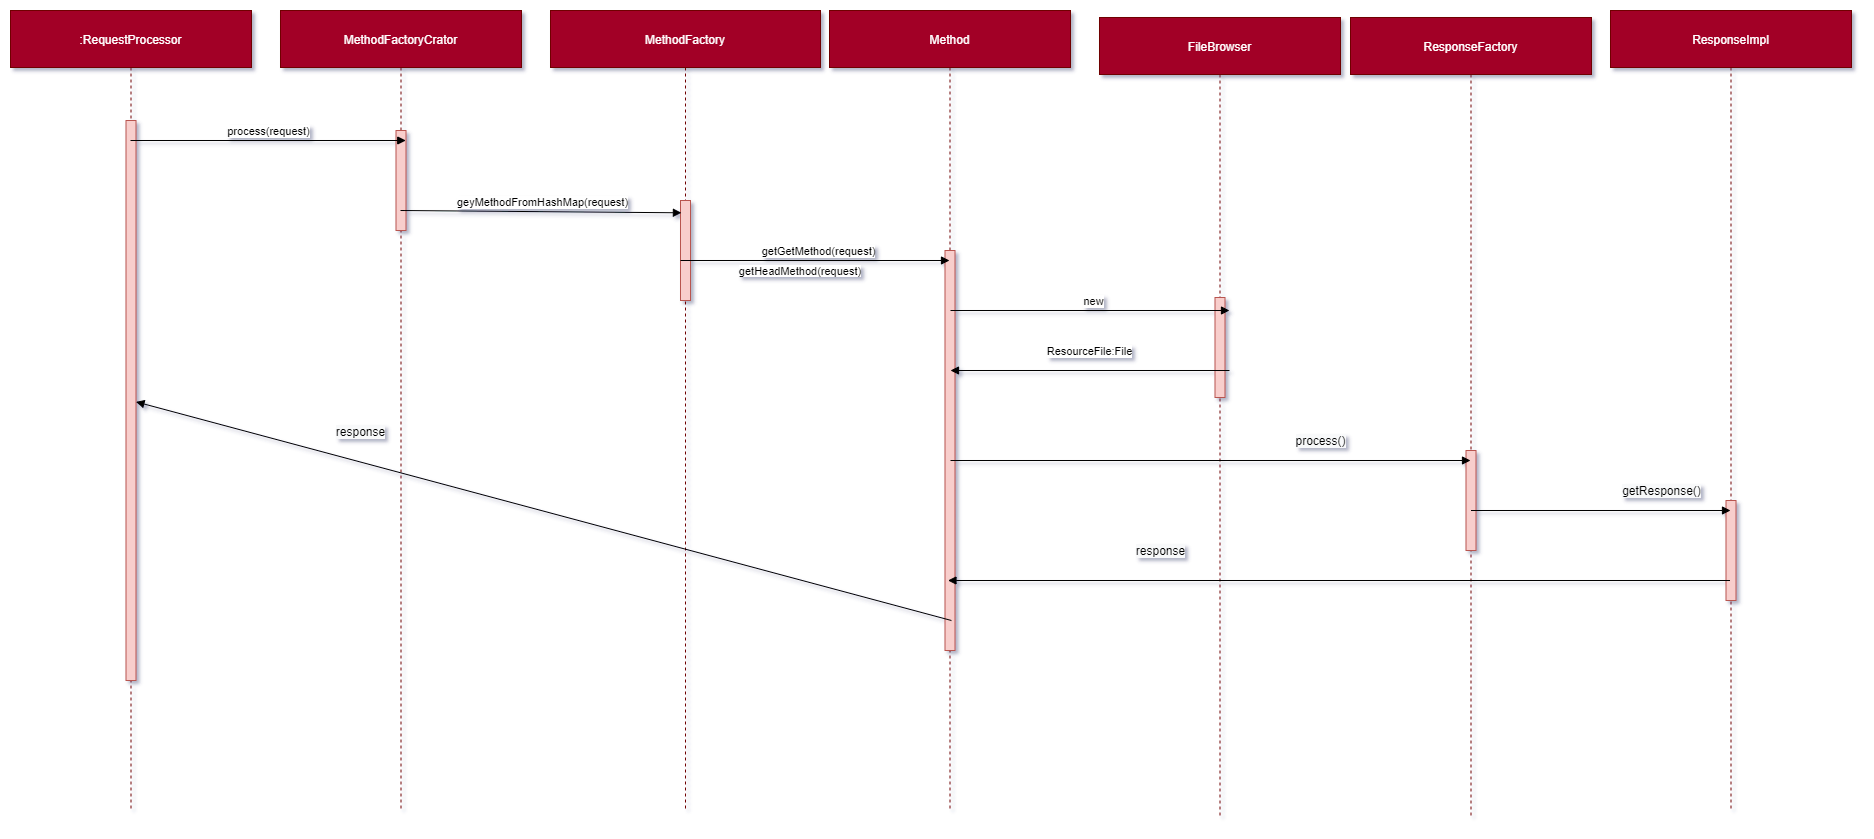

The diagram above was exported from draw.io. Its source (the exported page's mxGraphModel, read from the mxfile embedded in the PNG):
<mxGraphModel dx="7995" dy="688" grid="1" gridSize="10" guides="1" tooltips="1" connect="1" arrows="1" fold="1" page="1" pageScale="1" pageWidth="1920" pageHeight="1200" background="none" math="0" shadow="1">
  <root>
    <mxCell id="0" />
    <mxCell id="1" parent="0" />
    <mxCell id="2" value=":RequestProcessor" style="shape=umlLifeline;perimeter=lifelinePerimeter;whiteSpace=wrap;html=1;container=1;collapsible=0;recursiveResize=0;outlineConnect=0;size=57;fillColor=#a20025;strokeColor=#6F0000;fontColor=#ffffff;" vertex="1" parent="1">
      <mxGeometry x="-1510" y="3610" width="241" height="800" as="geometry" />
    </mxCell>
    <mxCell id="3" value="" style="rounded=0;whiteSpace=wrap;html=1;align=center;fillColor=#f8cecc;strokeColor=#b85450;" vertex="1" parent="2">
      <mxGeometry x="115.5" y="110" width="10" height="560" as="geometry" />
    </mxCell>
    <mxCell id="4" value="MethodFactoryCrator" style="shape=umlLifeline;perimeter=lifelinePerimeter;whiteSpace=wrap;html=1;container=1;collapsible=0;recursiveResize=0;outlineConnect=0;size=57;fillColor=#a20025;strokeColor=#6F0000;fontColor=#ffffff;" vertex="1" parent="1">
      <mxGeometry x="-1240" y="3610" width="241" height="800" as="geometry" />
    </mxCell>
    <mxCell id="5" value="" style="rounded=0;whiteSpace=wrap;html=1;align=center;fillColor=#f8cecc;strokeColor=#b85450;" vertex="1" parent="4">
      <mxGeometry x="115.5" y="120" width="10" height="100" as="geometry" />
    </mxCell>
    <mxCell id="6" value="MethodFactory" style="shape=umlLifeline;perimeter=lifelinePerimeter;whiteSpace=wrap;html=1;container=1;collapsible=0;recursiveResize=0;outlineConnect=0;size=57;fillColor=#a20025;strokeColor=#6F0000;fontColor=#ffffff;" vertex="1" parent="1">
      <mxGeometry x="-970" y="3610" width="270" height="800" as="geometry" />
    </mxCell>
    <mxCell id="7" value="" style="rounded=0;whiteSpace=wrap;html=1;align=center;fillColor=#f8cecc;strokeColor=#b85450;" vertex="1" parent="6">
      <mxGeometry x="130" y="190" width="10" height="100" as="geometry" />
    </mxCell>
    <mxCell id="8" value="&lt;span style=&quot;font-size: 11px ; background-color: rgb(255 , 255 , 255)&quot;&gt;getHeadMethod(request)&lt;/span&gt;" style="text;html=1;strokeColor=none;fillColor=none;align=center;verticalAlign=middle;whiteSpace=wrap;rounded=0;" vertex="1" parent="6">
      <mxGeometry x="230" y="250" width="40" height="20" as="geometry" />
    </mxCell>
    <mxCell id="9" value="Method" style="shape=umlLifeline;perimeter=lifelinePerimeter;whiteSpace=wrap;html=1;container=1;collapsible=0;recursiveResize=0;outlineConnect=0;size=57;fillColor=#a20025;strokeColor=#6F0000;fontColor=#ffffff;" vertex="1" parent="1">
      <mxGeometry x="-691" y="3610" width="241" height="800" as="geometry" />
    </mxCell>
    <mxCell id="10" value="" style="rounded=0;whiteSpace=wrap;html=1;align=center;fillColor=#f8cecc;strokeColor=#b85450;" vertex="1" parent="9">
      <mxGeometry x="115.5" y="240" width="10" height="400" as="geometry" />
    </mxCell>
    <mxCell id="11" value="FileBrowser" style="shape=umlLifeline;perimeter=lifelinePerimeter;whiteSpace=wrap;html=1;container=1;collapsible=0;recursiveResize=0;outlineConnect=0;size=57;fillColor=#a20025;strokeColor=#6F0000;fontColor=#ffffff;" vertex="1" parent="1">
      <mxGeometry x="-421" y="3617" width="241" height="800" as="geometry" />
    </mxCell>
    <mxCell id="12" value="" style="rounded=0;whiteSpace=wrap;html=1;align=center;fillColor=#f8cecc;strokeColor=#b85450;" vertex="1" parent="11">
      <mxGeometry x="115.5" y="280" width="10" height="100" as="geometry" />
    </mxCell>
    <mxCell id="13" value="ResponseFactory" style="shape=umlLifeline;perimeter=lifelinePerimeter;whiteSpace=wrap;html=1;container=1;collapsible=0;recursiveResize=0;outlineConnect=0;size=57;fillColor=#a20025;strokeColor=#6F0000;fontColor=#ffffff;" vertex="1" parent="1">
      <mxGeometry x="-170" y="3617" width="241" height="800" as="geometry" />
    </mxCell>
    <mxCell id="14" value="" style="rounded=0;whiteSpace=wrap;html=1;align=center;fillColor=#f8cecc;strokeColor=#b85450;" vertex="1" parent="13">
      <mxGeometry x="115.5" y="433" width="10" height="100" as="geometry" />
    </mxCell>
    <mxCell id="15" value="ResponseImpl" style="shape=umlLifeline;perimeter=lifelinePerimeter;whiteSpace=wrap;html=1;container=1;collapsible=0;recursiveResize=0;outlineConnect=0;size=57;fillColor=#a20025;strokeColor=#6F0000;fontColor=#ffffff;" vertex="1" parent="1">
      <mxGeometry x="90" y="3610" width="241" height="800" as="geometry" />
    </mxCell>
    <mxCell id="16" value="" style="rounded=0;whiteSpace=wrap;html=1;align=center;fillColor=#f8cecc;strokeColor=#b85450;" vertex="1" parent="15">
      <mxGeometry x="115.5" y="490" width="10" height="100" as="geometry" />
    </mxCell>
    <mxCell id="17" value="process(request)" style="html=1;verticalAlign=bottom;endArrow=block;exitX=1.25;exitY=0.108;exitDx=0;exitDy=0;exitPerimeter=0;" edge="1" parent="1">
      <mxGeometry width="80" relative="1" as="geometry">
        <mxPoint x="-1390" y="3740" as="sourcePoint" />
        <mxPoint x="-1114.749999999999" y="3740" as="targetPoint" />
      </mxGeometry>
    </mxCell>
    <mxCell id="18" value="geyMethodFromHashMap(request)" style="html=1;verticalAlign=bottom;endArrow=block;exitX=1.25;exitY=0.108;exitDx=0;exitDy=0;exitPerimeter=0;entryX=0.091;entryY=0.123;entryDx=0;entryDy=0;entryPerimeter=0;" edge="1" target="7" parent="1">
      <mxGeometry x="0.0173" width="80" relative="1" as="geometry">
        <mxPoint x="-1120" y="3810" as="sourcePoint" />
        <mxPoint x="-844.75" y="3810" as="targetPoint" />
        <mxPoint as="offset" />
      </mxGeometry>
    </mxCell>
    <mxCell id="19" value="getGetMethod(request)" style="html=1;verticalAlign=bottom;endArrow=block;" edge="1" target="9" parent="1">
      <mxGeometry x="0.0173" width="80" relative="1" as="geometry">
        <mxPoint x="-840" y="3860" as="sourcePoint" />
        <mxPoint x="-590" y="3860" as="targetPoint" />
        <mxPoint as="offset" />
      </mxGeometry>
    </mxCell>
    <mxCell id="20" value="new" style="html=1;verticalAlign=bottom;endArrow=block;exitX=1.25;exitY=0.108;exitDx=0;exitDy=0;exitPerimeter=0;" edge="1" parent="1">
      <mxGeometry x="0.0173" width="80" relative="1" as="geometry">
        <mxPoint x="-570" y="3910" as="sourcePoint" />
        <mxPoint x="-290.9999999999991" y="3910" as="targetPoint" />
        <mxPoint as="offset" />
      </mxGeometry>
    </mxCell>
    <mxCell id="21" value="ResourceFile:File" style="html=1;verticalAlign=bottom;endArrow=block;exitX=1.25;exitY=0.108;exitDx=0;exitDy=0;exitPerimeter=0;" edge="1" parent="1">
      <mxGeometry x="-0.0036" y="-10" width="80" relative="1" as="geometry">
        <mxPoint x="-290.9999999999991" y="3970" as="sourcePoint" />
        <mxPoint x="-570" y="3970" as="targetPoint" />
        <mxPoint as="offset" />
      </mxGeometry>
    </mxCell>
    <mxCell id="22" value="&lt;span style=&quot;font-size: 12px ; background-color: rgb(248 , 249 , 250)&quot;&gt;process()&lt;/span&gt;" style="html=1;verticalAlign=bottom;endArrow=block;exitX=1.25;exitY=0.108;exitDx=0;exitDy=0;exitPerimeter=0;" edge="1" target="13" parent="1">
      <mxGeometry x="0.4231" y="10" width="80" relative="1" as="geometry">
        <mxPoint x="-570" y="4060" as="sourcePoint" />
        <mxPoint x="-291" y="4059.9999999999995" as="targetPoint" />
        <mxPoint as="offset" />
      </mxGeometry>
    </mxCell>
    <mxCell id="23" value="&lt;span style=&quot;font-size: 12px ; background-color: rgb(248 , 249 , 250)&quot;&gt;getResponse()&lt;/span&gt;" style="html=1;verticalAlign=bottom;endArrow=block;exitX=1.25;exitY=0.108;exitDx=0;exitDy=0;exitPerimeter=0;" edge="1" target="15" parent="1">
      <mxGeometry x="0.4615" y="10" width="80" relative="1" as="geometry">
        <mxPoint x="-49.5" y="4110" as="sourcePoint" />
        <mxPoint x="470.5" y="4110" as="targetPoint" />
        <mxPoint as="offset" />
      </mxGeometry>
    </mxCell>
    <mxCell id="24" value="&lt;span style=&quot;font-size: 12px ; background-color: rgb(248 , 249 , 250)&quot;&gt;response&lt;/span&gt;" style="html=1;verticalAlign=bottom;endArrow=block;" edge="1" target="9" parent="1">
      <mxGeometry x="0.4601" y="-20" width="80" relative="1" as="geometry">
        <mxPoint x="209.5" y="4180" as="sourcePoint" />
        <mxPoint x="-50" y="4180" as="targetPoint" />
        <mxPoint as="offset" />
      </mxGeometry>
    </mxCell>
    <mxCell id="25" value="&lt;span style=&quot;font-size: 12px ; background-color: rgb(248 , 249 , 250)&quot;&gt;response&lt;/span&gt;" style="html=1;verticalAlign=bottom;endArrow=block;" edge="1" target="3" parent="1">
      <mxGeometry x="0.4601" y="-20" width="80" relative="1" as="geometry">
        <mxPoint x="-569.0699999999997" y="4220" as="sourcePoint" />
        <mxPoint x="-1349.9985714285717" y="4220" as="targetPoint" />
        <mxPoint as="offset" />
      </mxGeometry>
    </mxCell>
  </root>
</mxGraphModel>